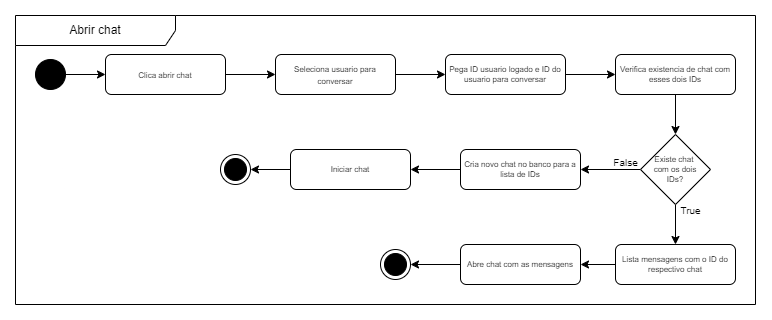

The diagram above was exported from draw.io. Its source (the exported page's mxGraphModel, read from the mxfile embedded in the PNG):
<mxGraphModel dx="989" dy="519" grid="1" gridSize="10" guides="1" tooltips="1" connect="1" arrows="1" fold="1" page="1" pageScale="1" pageWidth="827" pageHeight="1169" math="0" shadow="0">
  <root>
    <mxCell id="WIyWlLk6GJQsqaUBKTNV-0" />
    <mxCell id="WIyWlLk6GJQsqaUBKTNV-1" parent="WIyWlLk6GJQsqaUBKTNV-0" />
    <mxCell id="4n5_cRkvtmPD9ju6ogBP-2" value="" style="edgeStyle=orthogonalEdgeStyle;rounded=0;orthogonalLoop=1;jettySize=auto;html=1;" edge="1" parent="WIyWlLk6GJQsqaUBKTNV-1" source="4n5_cRkvtmPD9ju6ogBP-0" target="4n5_cRkvtmPD9ju6ogBP-1">
      <mxGeometry relative="1" as="geometry" />
    </mxCell>
    <mxCell id="4n5_cRkvtmPD9ju6ogBP-0" value="" style="ellipse;fillColor=strokeColor;html=1;" vertex="1" parent="WIyWlLk6GJQsqaUBKTNV-1">
      <mxGeometry x="30" y="54" width="30" height="30" as="geometry" />
    </mxCell>
    <mxCell id="4n5_cRkvtmPD9ju6ogBP-4" value="" style="edgeStyle=orthogonalEdgeStyle;rounded=0;orthogonalLoop=1;jettySize=auto;html=1;" edge="1" parent="WIyWlLk6GJQsqaUBKTNV-1" source="4n5_cRkvtmPD9ju6ogBP-1" target="4n5_cRkvtmPD9ju6ogBP-3">
      <mxGeometry relative="1" as="geometry" />
    </mxCell>
    <mxCell id="4n5_cRkvtmPD9ju6ogBP-1" value="&lt;font style=&quot;font-size: 8px;&quot;&gt;Clica abrir chat&lt;/font&gt;" style="rounded=1;whiteSpace=wrap;html=1;fontSize=10;glass=0;strokeWidth=1;shadow=0;" vertex="1" parent="WIyWlLk6GJQsqaUBKTNV-1">
      <mxGeometry x="100" y="49" width="120" height="40" as="geometry" />
    </mxCell>
    <mxCell id="4n5_cRkvtmPD9ju6ogBP-6" value="" style="edgeStyle=orthogonalEdgeStyle;rounded=0;orthogonalLoop=1;jettySize=auto;html=1;" edge="1" parent="WIyWlLk6GJQsqaUBKTNV-1" source="4n5_cRkvtmPD9ju6ogBP-3" target="4n5_cRkvtmPD9ju6ogBP-5">
      <mxGeometry relative="1" as="geometry" />
    </mxCell>
    <mxCell id="4n5_cRkvtmPD9ju6ogBP-3" value="&lt;font style=&quot;font-size: 8px;&quot;&gt;Seleciona usuario para conversar&lt;/font&gt;" style="rounded=1;whiteSpace=wrap;html=1;fontSize=10;glass=0;strokeWidth=1;shadow=0;" vertex="1" parent="WIyWlLk6GJQsqaUBKTNV-1">
      <mxGeometry x="270" y="49" width="120" height="40" as="geometry" />
    </mxCell>
    <mxCell id="4n5_cRkvtmPD9ju6ogBP-8" value="" style="edgeStyle=orthogonalEdgeStyle;rounded=0;orthogonalLoop=1;jettySize=auto;html=1;" edge="1" parent="WIyWlLk6GJQsqaUBKTNV-1" source="4n5_cRkvtmPD9ju6ogBP-5" target="4n5_cRkvtmPD9ju6ogBP-7">
      <mxGeometry relative="1" as="geometry" />
    </mxCell>
    <mxCell id="4n5_cRkvtmPD9ju6ogBP-5" value="Pega ID usuario logado e ID do usuario para conversar" style="rounded=1;whiteSpace=wrap;html=1;fontSize=8;glass=0;strokeWidth=1;shadow=0;" vertex="1" parent="WIyWlLk6GJQsqaUBKTNV-1">
      <mxGeometry x="440" y="49" width="120" height="40" as="geometry" />
    </mxCell>
    <mxCell id="4n5_cRkvtmPD9ju6ogBP-10" value="" style="edgeStyle=orthogonalEdgeStyle;rounded=0;orthogonalLoop=1;jettySize=auto;html=1;" edge="1" parent="WIyWlLk6GJQsqaUBKTNV-1" source="4n5_cRkvtmPD9ju6ogBP-7" target="4n5_cRkvtmPD9ju6ogBP-9">
      <mxGeometry relative="1" as="geometry" />
    </mxCell>
    <mxCell id="4n5_cRkvtmPD9ju6ogBP-7" value="Verifica existencia de chat com esses dois IDs" style="rounded=1;whiteSpace=wrap;html=1;fontSize=8;glass=0;strokeWidth=1;shadow=0;" vertex="1" parent="WIyWlLk6GJQsqaUBKTNV-1">
      <mxGeometry x="610" y="49" width="120" height="40" as="geometry" />
    </mxCell>
    <mxCell id="4n5_cRkvtmPD9ju6ogBP-12" value="" style="edgeStyle=orthogonalEdgeStyle;rounded=0;orthogonalLoop=1;jettySize=auto;html=1;" edge="1" parent="WIyWlLk6GJQsqaUBKTNV-1" source="4n5_cRkvtmPD9ju6ogBP-9" target="4n5_cRkvtmPD9ju6ogBP-11">
      <mxGeometry relative="1" as="geometry" />
    </mxCell>
    <mxCell id="4n5_cRkvtmPD9ju6ogBP-19" value="" style="edgeStyle=orthogonalEdgeStyle;rounded=0;orthogonalLoop=1;jettySize=auto;html=1;" edge="1" parent="WIyWlLk6GJQsqaUBKTNV-1" source="4n5_cRkvtmPD9ju6ogBP-9" target="4n5_cRkvtmPD9ju6ogBP-18">
      <mxGeometry relative="1" as="geometry" />
    </mxCell>
    <mxCell id="4n5_cRkvtmPD9ju6ogBP-9" value="Existe chat &#10;com os dois&#10;IDs?" style="rhombus;fontSize=8;" vertex="1" parent="WIyWlLk6GJQsqaUBKTNV-1">
      <mxGeometry x="635" y="129" width="70" height="70" as="geometry" />
    </mxCell>
    <mxCell id="4n5_cRkvtmPD9ju6ogBP-14" value="" style="edgeStyle=orthogonalEdgeStyle;rounded=0;orthogonalLoop=1;jettySize=auto;html=1;" edge="1" parent="WIyWlLk6GJQsqaUBKTNV-1" source="4n5_cRkvtmPD9ju6ogBP-11" target="4n5_cRkvtmPD9ju6ogBP-13">
      <mxGeometry relative="1" as="geometry" />
    </mxCell>
    <mxCell id="4n5_cRkvtmPD9ju6ogBP-11" value="Cria novo chat no banco para a lista de IDs" style="rounded=1;whiteSpace=wrap;html=1;fontSize=8;glass=0;strokeWidth=1;shadow=0;" vertex="1" parent="WIyWlLk6GJQsqaUBKTNV-1">
      <mxGeometry x="455" y="144" width="120" height="40" as="geometry" />
    </mxCell>
    <mxCell id="4n5_cRkvtmPD9ju6ogBP-16" value="" style="edgeStyle=orthogonalEdgeStyle;rounded=0;orthogonalLoop=1;jettySize=auto;html=1;" edge="1" parent="WIyWlLk6GJQsqaUBKTNV-1" source="4n5_cRkvtmPD9ju6ogBP-13" target="4n5_cRkvtmPD9ju6ogBP-15">
      <mxGeometry relative="1" as="geometry" />
    </mxCell>
    <mxCell id="4n5_cRkvtmPD9ju6ogBP-13" value="Iniciar chat" style="rounded=1;whiteSpace=wrap;html=1;fontSize=8;glass=0;strokeWidth=1;shadow=0;" vertex="1" parent="WIyWlLk6GJQsqaUBKTNV-1">
      <mxGeometry x="285" y="144" width="120" height="40" as="geometry" />
    </mxCell>
    <mxCell id="4n5_cRkvtmPD9ju6ogBP-15" value="" style="ellipse;html=1;shape=endState;fillColor=strokeColor;" vertex="1" parent="WIyWlLk6GJQsqaUBKTNV-1">
      <mxGeometry x="215" y="149" width="30" height="30" as="geometry" />
    </mxCell>
    <mxCell id="4n5_cRkvtmPD9ju6ogBP-17" value="False" style="text;html=1;align=center;verticalAlign=middle;resizable=0;points=[];autosize=1;strokeColor=none;fillColor=none;fontSize=10;" vertex="1" parent="WIyWlLk6GJQsqaUBKTNV-1">
      <mxGeometry x="595" y="142" width="50" height="30" as="geometry" />
    </mxCell>
    <mxCell id="4n5_cRkvtmPD9ju6ogBP-23" value="" style="edgeStyle=orthogonalEdgeStyle;rounded=0;orthogonalLoop=1;jettySize=auto;html=1;" edge="1" parent="WIyWlLk6GJQsqaUBKTNV-1" source="4n5_cRkvtmPD9ju6ogBP-18" target="4n5_cRkvtmPD9ju6ogBP-22">
      <mxGeometry relative="1" as="geometry" />
    </mxCell>
    <mxCell id="4n5_cRkvtmPD9ju6ogBP-18" value="Lista mensagens com o ID do respectivo chat" style="rounded=1;whiteSpace=wrap;html=1;fontSize=8;glass=0;strokeWidth=1;shadow=0;" vertex="1" parent="WIyWlLk6GJQsqaUBKTNV-1">
      <mxGeometry x="610" y="239" width="120" height="40" as="geometry" />
    </mxCell>
    <mxCell id="4n5_cRkvtmPD9ju6ogBP-20" value="True" style="text;html=1;align=center;verticalAlign=middle;resizable=0;points=[];autosize=1;strokeColor=none;fillColor=none;fontSize=10;" vertex="1" parent="WIyWlLk6GJQsqaUBKTNV-1">
      <mxGeometry x="665" y="190" width="40" height="30" as="geometry" />
    </mxCell>
    <mxCell id="4n5_cRkvtmPD9ju6ogBP-21" value="" style="ellipse;html=1;shape=endState;fillColor=strokeColor;" vertex="1" parent="WIyWlLk6GJQsqaUBKTNV-1">
      <mxGeometry x="375" y="244" width="30" height="30" as="geometry" />
    </mxCell>
    <mxCell id="4n5_cRkvtmPD9ju6ogBP-24" value="" style="edgeStyle=orthogonalEdgeStyle;rounded=0;orthogonalLoop=1;jettySize=auto;html=1;" edge="1" parent="WIyWlLk6GJQsqaUBKTNV-1" source="4n5_cRkvtmPD9ju6ogBP-22" target="4n5_cRkvtmPD9ju6ogBP-21">
      <mxGeometry relative="1" as="geometry" />
    </mxCell>
    <mxCell id="4n5_cRkvtmPD9ju6ogBP-22" value="Abre chat com as mensagens" style="rounded=1;whiteSpace=wrap;html=1;fontSize=8;glass=0;strokeWidth=1;shadow=0;" vertex="1" parent="WIyWlLk6GJQsqaUBKTNV-1">
      <mxGeometry x="455" y="239" width="120" height="40" as="geometry" />
    </mxCell>
    <mxCell id="4n5_cRkvtmPD9ju6ogBP-25" value="Abrir chat" style="shape=umlFrame;whiteSpace=wrap;html=1;pointerEvents=0;recursiveResize=0;container=1;collapsible=0;width=160;" vertex="1" parent="WIyWlLk6GJQsqaUBKTNV-1">
      <mxGeometry x="10" y="10" width="740" height="289" as="geometry" />
    </mxCell>
  </root>
</mxGraphModel>